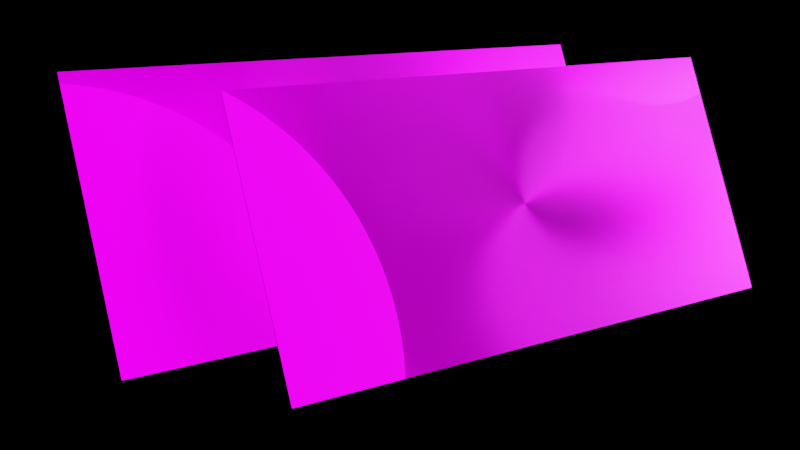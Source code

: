 # Source: 3d.blend  (saved by Blender 4.0.36; exported with 4.5.12 LTS)
import bpy
from mathutils import Matrix  # noqa: F401  (used for matrix-valued properties, if any)

bpy.ops.wm.read_factory_settings(use_empty=True)
scene = bpy.context.scene
scene.name = 'Scene'

# ---- collections
col_collection = bpy.data.collections.new('Collection'); scene.collection.children.link(col_collection)

# ---- images (referenced by path relative to the original .blend; pixels are not part of the script)
import os
ASSET_DIR = os.environ.get("B2B_ASSET_DIR", "")  # directory of the original .blend (textures are referenced by path, not embedded)
HERE = os.path.dirname(os.path.abspath(__file__))  # packed textures are extracted next to this script under _unpacked/

def load_image(name, relpath, width, height, colorspace="sRGB"):
    """Load a texture the original file referenced (path relative to the .blend, or extracted next to this script)."""
    p = next((c for c in (os.path.join(HERE, relpath), os.path.join(ASSET_DIR, relpath)) if relpath and os.path.exists(c)), "")
    if p:
        img = bpy.data.images.load(p, check_existing=True)
        img.name = name
    else:  # same state as the original file: an image datablock whose file is absent (Cycles renders it pink)
        img = bpy.data.images.new(name, width, height)
        img.source = "FILE"
        img.filepath = "//" + (relpath or name)
    img.colorspace_settings.name = colorspace
    return img
img_slide_03_jpg = load_image('slide_03.jpg', 'slide_03.jpg', 1024, 1024, 'sRGB')
img_color_png_001 = load_image('color.png.001', 'color.png', 1024, 1024, 'sRGB')
img_slide_01_jpg_006 = load_image('slide_01.jpg.006', 'slide_01.jpg', 1024, 1024, 'sRGB')
img_color_png_002 = load_image('color.png.002', 'color.png', 1024, 1024, 'sRGB')

# ---- materials (node trees are filled in below, after node groups)
mat_material = bpy.data.materials.new('Material')
mat_material.alpha_threshold = 0.0
mat_material.use_transparent_shadow = False
mat_material.line_color = (0.0, 0.0, 0.0, 1.0)
mat_material_001 = bpy.data.materials.new('Material.001')
mat_material_001.use_transparent_shadow = False
mat_material_006 = bpy.data.materials.new('Material.006')
mat_material_006.use_transparent_shadow = False
mat_material_007 = bpy.data.materials.new('Material.007')
mat_material_007.use_transparent_shadow = False
mat_material_013 = bpy.data.materials.new('Material.013')
mat_material_013.alpha_threshold = 0.0
mat_material_013.use_transparent_shadow = False
mat_material_013.line_color = (0.0, 0.0, 0.0, 1.0)
mat_material_012 = bpy.data.materials.new('Material.012')
mat_material_012.use_transparent_shadow = False
mat_material_011 = bpy.data.materials.new('Material.011')
mat_material_011.use_transparent_shadow = False
mat_material_010 = bpy.data.materials.new('Material.010')
mat_material_010.use_transparent_shadow = False

# ---- material node trees
mat_material.use_nodes = True; mat_material.node_tree.nodes.clear()
_N = mat_material.node_tree.nodes; _L = mat_material.node_tree.links
n0 = _N.new('ShaderNodeOutputMaterial'); n0.name = 'Material Output'; n0.location = (300, 300)
n1 = _N.new('ShaderNodeBsdfPrincipled'); n1.name = 'Principled BSDF'; n1.location = (10, 300)
n1.distribution = 'GGX'
n1.subsurface_method = 'BURLEY'
n1.inputs[1].default_value = 1.0
n1.inputs[2].default_value = 0.4833
n1.inputs[3].default_value = 0.05
n1.inputs[13].default_value = 1.0
n1.inputs[15].default_value = 1.0
n1.inputs[20].default_value = 0.0
n1.inputs[27].default_value = (0.0, 0.0, 0.0, 1.0)
n1.inputs[28].default_value = 1.0
n2 = _N.new('ShaderNodeTexImage'); n2.name = 'Image Texture'; n2.location = (-280, 280)
n2.image = img_slide_03_jpg
n2.interpolation = 'Closest'
_L.new(n1.outputs[0], n0.inputs[0])
_L.new(n2.outputs[0], n1.inputs[0])
n0.is_active_output = True
mat_material_001.use_nodes = True; mat_material_001.node_tree.nodes.clear()
_N = mat_material_001.node_tree.nodes; _L = mat_material_001.node_tree.links
n0 = _N.new('ShaderNodeOutputMaterial'); n0.name = 'Material Output'; n0.location = (300, 300)
n1 = _N.new('ShaderNodeBsdfPrincipled'); n1.name = 'Principled BSDF'; n1.location = (10, 300)
n1.distribution = 'GGX'
n1.subsurface_method = 'BURLEY'
n1.inputs[0].default_value = (0.0, 0.0, 0.0, 1.0)
n1.inputs[3].default_value = 1.45
n1.inputs[13].default_value = 0.0
n1.inputs[27].default_value = (0.0, 0.0, 0.0, 1.0)
n1.inputs[28].default_value = 1.0
_L.new(n1.outputs[0], n0.inputs[0])
n0.is_active_output = True
mat_material_006.use_nodes = True; mat_material_006.node_tree.nodes.clear()
_N = mat_material_006.node_tree.nodes; _L = mat_material_006.node_tree.links
n0 = _N.new('ShaderNodeOutputMaterial'); n0.name = 'Material Output'; n0.location = (300, 300)
n1 = _N.new('ShaderNodeBsdfPrincipled'); n1.name = 'Principled BSDF'; n1.location = (10, 300)
n1.distribution = 'GGX'
n1.subsurface_method = 'BURLEY'
n1.inputs[1].default_value = 0.125
n1.inputs[3].default_value = 1.45
n1.inputs[13].default_value = 0.0
n1.inputs[27].default_value = (0.0, 0.0, 0.0, 1.0)
n1.inputs[28].default_value = 1.0
n2 = _N.new('ShaderNodeTexImage'); n2.name = 'Image Texture'; n2.location = (-280, 280)
n2.image = img_color_png_001
_L.new(n1.outputs[0], n0.inputs[0])
_L.new(n2.outputs[0], n1.inputs[0])
n0.is_active_output = True
mat_material_007.use_nodes = True; mat_material_007.node_tree.nodes.clear()
_N = mat_material_007.node_tree.nodes; _L = mat_material_007.node_tree.links
n0 = _N.new('ShaderNodeOutputMaterial'); n0.name = 'Material Output'; n0.location = (300, 300)
n1 = _N.new('ShaderNodeBsdfPrincipled'); n1.name = 'Principled BSDF'; n1.location = (10, 300)
n1.distribution = 'GGX'
n1.subsurface_method = 'BURLEY'
n1.inputs[3].default_value = 1.45
n1.inputs[27].default_value = (0.0, 0.0, 0.0, 1.0)
n1.inputs[28].default_value = 1.0
_L.new(n1.outputs[0], n0.inputs[0])
n0.is_active_output = True
mat_material_013.use_nodes = True; mat_material_013.node_tree.nodes.clear()
_N = mat_material_013.node_tree.nodes; _L = mat_material_013.node_tree.links
n0 = _N.new('ShaderNodeOutputMaterial'); n0.name = 'Material Output'; n0.location = (300, 300)
n1 = _N.new('ShaderNodeBsdfPrincipled'); n1.name = 'Principled BSDF'; n1.location = (10, 300)
n1.distribution = 'GGX'
n1.subsurface_method = 'BURLEY'
n1.inputs[1].default_value = 1.0
n1.inputs[2].default_value = 0.4972
n1.inputs[3].default_value = 1.45
n1.inputs[13].default_value = 1.0
n1.inputs[15].default_value = 1.0
n1.inputs[27].default_value = (0.0, 0.0, 0.0, 1.0)
n1.inputs[28].default_value = 1.0
n2 = _N.new('ShaderNodeTexImage'); n2.name = 'Image Texture'; n2.location = (-280, 280)
n2.image = img_slide_01_jpg_006
n2.interpolation = 'Closest'
_L.new(n1.outputs[0], n0.inputs[0])
_L.new(n2.outputs[0], n1.inputs[0])
n0.is_active_output = True
mat_material_012.use_nodes = True; mat_material_012.node_tree.nodes.clear()
_N = mat_material_012.node_tree.nodes; _L = mat_material_012.node_tree.links
n0 = _N.new('ShaderNodeOutputMaterial'); n0.name = 'Material Output'; n0.location = (300, 300)
n1 = _N.new('ShaderNodeBsdfPrincipled'); n1.name = 'Principled BSDF'; n1.location = (10, 300)
n1.distribution = 'GGX'
n1.subsurface_method = 'BURLEY'
n1.inputs[0].default_value = (0.0, 0.0, 0.0, 1.0)
n1.inputs[3].default_value = 1.45
n1.inputs[13].default_value = 0.0
n1.inputs[27].default_value = (0.0, 0.0, 0.0, 1.0)
n1.inputs[28].default_value = 1.0
_L.new(n1.outputs[0], n0.inputs[0])
n0.is_active_output = True
mat_material_011.use_nodes = True; mat_material_011.node_tree.nodes.clear()
_N = mat_material_011.node_tree.nodes; _L = mat_material_011.node_tree.links
n0 = _N.new('ShaderNodeOutputMaterial'); n0.name = 'Material Output'; n0.location = (300, 300)
n1 = _N.new('ShaderNodeBsdfPrincipled'); n1.name = 'Principled BSDF'; n1.location = (10, 300)
n1.distribution = 'GGX'
n1.subsurface_method = 'BURLEY'
n1.inputs[1].default_value = 0.125
n1.inputs[3].default_value = 1.45
n1.inputs[13].default_value = 0.0
n1.inputs[27].default_value = (0.0, 0.0, 0.0, 1.0)
n1.inputs[28].default_value = 1.0
n2 = _N.new('ShaderNodeTexImage'); n2.name = 'Image Texture'; n2.location = (-280, 280)
n2.image = img_color_png_002
_L.new(n1.outputs[0], n0.inputs[0])
_L.new(n2.outputs[0], n1.inputs[0])
n0.is_active_output = True
mat_material_010.use_nodes = True; mat_material_010.node_tree.nodes.clear()
_N = mat_material_010.node_tree.nodes; _L = mat_material_010.node_tree.links
n0 = _N.new('ShaderNodeOutputMaterial'); n0.name = 'Material Output'; n0.location = (300, 300)
n1 = _N.new('ShaderNodeBsdfPrincipled'); n1.name = 'Principled BSDF'; n1.location = (10, 300)
n1.distribution = 'GGX'
n1.subsurface_method = 'BURLEY'
n1.inputs[3].default_value = 1.45
n1.inputs[27].default_value = (0.0, 0.0, 0.0, 1.0)
n1.inputs[28].default_value = 1.0
_L.new(n1.outputs[0], n0.inputs[0])
n0.is_active_output = True

# ---- cameras
cam_camera = bpy.data.cameras.new('Camera')
cam_camera.clip_end = 100.0
cam_camera.lens = 51.05
cam_camera.ortho_scale = 7.314

# ---- lights
light_light = bpy.data.lights.new('Light', 'POINT')
light_light.color = (0.7231, 0.8236, 1.0)
light_light.specular_factor = 0.0
light_light.transmission_factor = 0.0
light_light.use_soft_falloff = False
light_light.energy = 4000.0
light_light.shadow_soft_size = 4.33
light_light.shadow_maximum_resolution = 0.006
light_light.use_absolute_resolution = True
light_light_001 = bpy.data.lights.new('Light.001', 'POINT')
light_light_001.color = (0.7231, 0.8236, 1.0)
light_light_001.transmission_factor = 0.0
light_light_001.use_soft_falloff = False
light_light_001.energy = 1000.0
light_light_001.shadow_soft_size = 5.59
light_light_001.shadow_maximum_resolution = 0.006
light_light_001.use_absolute_resolution = True
light_light_002 = bpy.data.lights.new('Light.002', 'AREA')
light_light_002.transmission_factor = 0.0
light_light_002.use_custom_distance = True
light_light_002.cutoff_distance = 17.15
light_light_002.use_shadow = False
light_light_002.energy = 785.4
light_light_002.shadow_soft_size = 22.78
light_light_002.shadow_maximum_resolution = 0.006
light_light_002.use_absolute_resolution = True
light_light_002.shape = 'RECTANGLE'
light_light_002.size = 22.78
light_light_002.size_y = 25.99
light_light_003 = bpy.data.lights.new('Light.003', 'POINT')
light_light_003.color = (0.7231, 0.8236, 1.0)
light_light_003.transmission_factor = 0.0
light_light_003.use_soft_falloff = False
light_light_003.energy = 1.1
light_light_003.shadow_soft_size = 5.59
light_light_003.shadow_maximum_resolution = 0.006
light_light_003.use_absolute_resolution = True
light_light_004 = bpy.data.lights.new('Light.004', 'POINT')
light_light_004.color = (0.7231, 0.8236, 1.0)
light_light_004.specular_factor = 0.0
light_light_004.transmission_factor = 0.0
light_light_004.use_soft_falloff = False
light_light_004.energy = 2500.0
light_light_004.shadow_soft_size = 3.12
light_light_004.shadow_maximum_resolution = 0.006
light_light_004.use_absolute_resolution = True
light_light_005 = bpy.data.lights.new('Light.005', 'POINT')
light_light_005.color = (0.7231, 0.8236, 1.0)
light_light_005.specular_factor = 0.1977
light_light_005.transmission_factor = 0.0
light_light_005.use_soft_falloff = False
light_light_005.energy = 8000.0
light_light_005.shadow_soft_size = 3.19
light_light_005.shadow_maximum_resolution = 0.006
light_light_005.use_absolute_resolution = True
light_light_006 = bpy.data.lights.new('Light.006', 'POINT')
light_light_006.color = (0.7231, 0.8236, 1.0)
light_light_006.transmission_factor = 0.0
light_light_006.use_soft_falloff = False
light_light_006.energy = 5000.0
light_light_006.shadow_soft_size = 9.82
light_light_006.shadow_maximum_resolution = 0.006
light_light_006.use_absolute_resolution = True

# ---- meshes
me_cube = bpy.data.meshes.new('Cube')
me_cube.from_pydata([(1.0, 1.0, 1.0), (1.0, 1.0, -1.0), (1.0, -1.0, 1.0), (1.0, -1.0, -1.0), (-1.0, 1.0, 1.0), (-1.0, 1.0, -1.0), (-1.0, -1.0, 1.0), (-1.0, -1.0, -1.0)], [], [(0, 4, 6, 2), (3, 2, 6, 7), (7, 6, 4, 5), (5, 1, 3, 7), (1, 0, 2, 3), (5, 4, 0, 1)])
me_cube.polygons.foreach_set('material_index', [0, 1, 1, 0, 1, 1])
_uv = me_cube.uv_layers.new(name='UVMap')
_uv.uv.foreach_set('vector', [-3.81e-05, 1.703e-06, 1.0, 7.645e-05, 1.0, 1.0, -5.632e-06, 1.0, 0.375, 0.75, 0.625, 0.75, 0.625, 1.0, 0.375, 1.0, 0.375, 0.0, 0.625, 0.0, 0.625, 0.25, 0.375, 0.25, 0.125, 0.5, 0.375, 0.5, 0.375, 0.75, 0.125, 0.75, -0.002778, 0.005, 1.007, 0.001781, 1.007, 0.9982, -0.002778, 0.9975, 0.375, 0.25, 0.625, 0.25, 0.625, 0.5, 0.375, 0.5])
me_cube.materials.append(mat_material)
me_cube.materials.append(mat_material_001)
me_cube.materials.append(mat_material_006)
me_cube.materials.append(None)
me_cube.materials.append(mat_material_007)
me_cube.use_remesh_preserve_volume = False
me_cube.use_remesh_preserve_attributes = False
me_cube.use_mirror_vertex_groups = False
me_cube.update()
me_cube_004 = bpy.data.meshes.new('Cube.004')
me_cube_004.from_pydata([(1.0, 1.0, 1.0), (1.0, 1.0, -1.0), (1.0, -1.0, 1.0), (1.0, -1.0, -1.0), (-1.0, 1.0, 1.0), (-1.0, 1.0, -1.0), (-1.0, -1.0, 1.0), (-1.0, -1.0, -1.0)], [], [(0, 4, 6, 2), (3, 2, 6, 7), (7, 6, 4, 5), (5, 1, 3, 7), (1, 0, 2, 3), (5, 4, 0, 1)])
me_cube_004.polygons.foreach_set('material_index', [0, 1, 1, 0, 1, 1])
_uv = me_cube_004.uv_layers.new(name='UVMap')
_uv.uv.foreach_set('vector', [-3.81e-05, 1.703e-06, 1.0, 7.645e-05, 1.0, 1.0, -5.632e-06, 1.0, 0.375, 0.75, 0.625, 0.75, 0.625, 1.0, 0.375, 1.0, 0.375, 0.0, 0.625, 0.0, 0.625, 0.25, 0.375, 0.25, 0.125, 0.5, 0.375, 0.5, 0.375, 0.75, 0.125, 0.75, -0.002778, 0.005, 1.007, 0.001781, 1.007, 0.9982, -0.002778, 0.9975, 0.375, 0.25, 0.625, 0.25, 0.625, 0.5, 0.375, 0.5])
me_cube_004.materials.append(mat_material_013)
me_cube_004.materials.append(mat_material_012)
me_cube_004.materials.append(mat_material_011)
me_cube_004.materials.append(None)
me_cube_004.materials.append(mat_material_010)
me_cube_004.use_remesh_preserve_volume = False
me_cube_004.use_remesh_preserve_attributes = False
me_cube_004.use_mirror_vertex_groups = False
me_cube_004.update()

# ---- objects
ob_cube = bpy.data.objects.new('Cube', me_cube)
ob_light = bpy.data.objects.new('Light', light_light)
ob_camera = bpy.data.objects.new('Camera', cam_camera)
ob_light_001 = bpy.data.objects.new('Light.001', light_light_001)
ob_light_002 = bpy.data.objects.new('Light.002', light_light_002)
ob_cube_001 = bpy.data.objects.new('Cube.001', me_cube_004)
ob_light_003 = bpy.data.objects.new('Light.003', light_light_003)
ob_light_004 = bpy.data.objects.new('Light.004', light_light_004)
ob_light_005 = bpy.data.objects.new('Light.005', light_light_005)
ob_light_006 = bpy.data.objects.new('Light.006', light_light_006)

# ---- transforms, parenting, visibility, modifiers, constraints
ob_cube.location = (0.0, 0.2999, 0.0)
ob_cube.rotation_euler = (-0.5236, -0.0, 0.0)
ob_cube.scale = (5.0, 2.25, 0.01)
ob_cube.lock_rotations_4d = False
ob_cube.empty_display_type = 'ARROWS'
ob_cube.lineart.crease_threshold = 0.0
ob_light.location = (5.484, 2.403, -0.7802)
ob_light.rotation_euler = (0.6503, 0.05522, 1.866)
ob_light.lock_rotations_4d = False
ob_light.empty_display_type = 'ARROWS'
ob_light.color = (0.0, 0.0, 0.0, 0.0)
ob_light.lineart.crease_threshold = 0.0
ob_camera.location = (10.81, 10.21, 12.03)
ob_camera.rotation_euler = (0.7976, -0.371, 2.608)
ob_camera.lock_rotations_4d = False
ob_camera.empty_display_type = 'ARROWS'
ob_camera.color = (0.0, 0.0, 0.0, 0.0)
ob_camera.display_type = 'WIRE'
ob_camera.lineart.crease_threshold = 0.0
ob_light_001.location = (-10.64, -4.548, 16.84)
ob_light_001.rotation_euler = (0.6503, 0.05522, 1.866)
ob_light_001.lock_rotations_4d = False
ob_light_001.empty_display_type = 'ARROWS'
ob_light_001.color = (0.0, 0.0, 0.0, 0.0)
ob_light_001.lineart.crease_threshold = 0.0
ob_light_002.location = (-5.666, 4.177, 3.271)
ob_light_002.rotation_euler = (-0.005536, 0.3685, 2.0)
ob_light_002.lock_rotations_4d = False
ob_light_002.empty_display_type = 'ARROWS'
ob_light_002.color = (0.0, 0.0, 0.0, 0.0)
ob_light_002.lineart.crease_threshold = 0.0
ob_cube_001.location = (-1.629, 1.901, 0.9654)
ob_cube_001.rotation_euler = (-0.5236, 0.0, 0.0)
ob_cube_001.scale = (5.0, 2.25, 0.01)
ob_cube_001.lock_rotations_4d = False
ob_cube_001.empty_display_type = 'ARROWS'
ob_cube_001.lineart.crease_threshold = 0.0
ob_light_003.location = (22.03, 12.41, 11.47)
ob_light_003.rotation_euler = (0.6503, 0.05522, 1.866)
ob_light_003.lock_rotations_4d = False
ob_light_003.empty_display_type = 'ARROWS'
ob_light_003.color = (0.0, 0.0, 0.0, 0.0)
ob_light_003.lineart.crease_threshold = 0.0
ob_light_004.location = (-5.656, -2.157, 2.92)
ob_light_004.rotation_euler = (0.6503, 0.05522, 1.866)
ob_light_004.lock_rotations_4d = False
ob_light_004.empty_display_type = 'ARROWS'
ob_light_004.color = (0.0, 0.0, 0.0, 0.0)
ob_light_004.lineart.crease_threshold = 0.0
ob_light_005.location = (-11.41, 4.693, 2.81)
ob_light_005.rotation_euler = (0.6503, 0.05522, 1.866)
ob_light_005.lock_rotations_4d = False
ob_light_005.empty_display_type = 'ARROWS'
ob_light_005.color = (0.0, 0.0, 0.0, 0.0)
ob_light_005.lineart.crease_threshold = 0.0
ob_light_006.location = (-9.056, 13.05, 24.17)
ob_light_006.rotation_euler = (0.6503, 0.05522, 1.866)
ob_light_006.lock_rotations_4d = False
ob_light_006.empty_display_type = 'ARROWS'
ob_light_006.color = (0.0, 0.0, 0.0, 0.0)
ob_light_006.lineart.crease_threshold = 0.0

# ---- collection membership
col_collection.objects.link(ob_cube)
col_collection.objects.link(ob_light)
col_collection.objects.link(ob_camera)
col_collection.objects.link(ob_light_001)
col_collection.objects.link(ob_light_002)
col_collection.objects.link(ob_cube_001)
col_collection.objects.link(ob_light_003)
col_collection.objects.link(ob_light_004)
col_collection.objects.link(ob_light_005)
col_collection.objects.link(ob_light_006)

# ---- scene / render settings (as saved in the file)
scene.camera = ob_camera
scene.frame_start = 1; scene.frame_end = 250; scene.frame_set(1)
scene.render.engine = 'BLENDER_EEVEE_NEXT'
scene.render.film_transparent = True
scene.cycles.use_denoising = False
scene.cycles.samples = 128
scene.cycles.sampling_pattern = 'TABULATED_SOBOL'
scene.cycles.use_adaptive_sampling = False
scene.cycles.use_light_tree = False
scene.eevee.gi_diffuse_bounces = 5
scene.view_settings.view_transform = 'Filmic'
bpy.context.view_layer.update()
